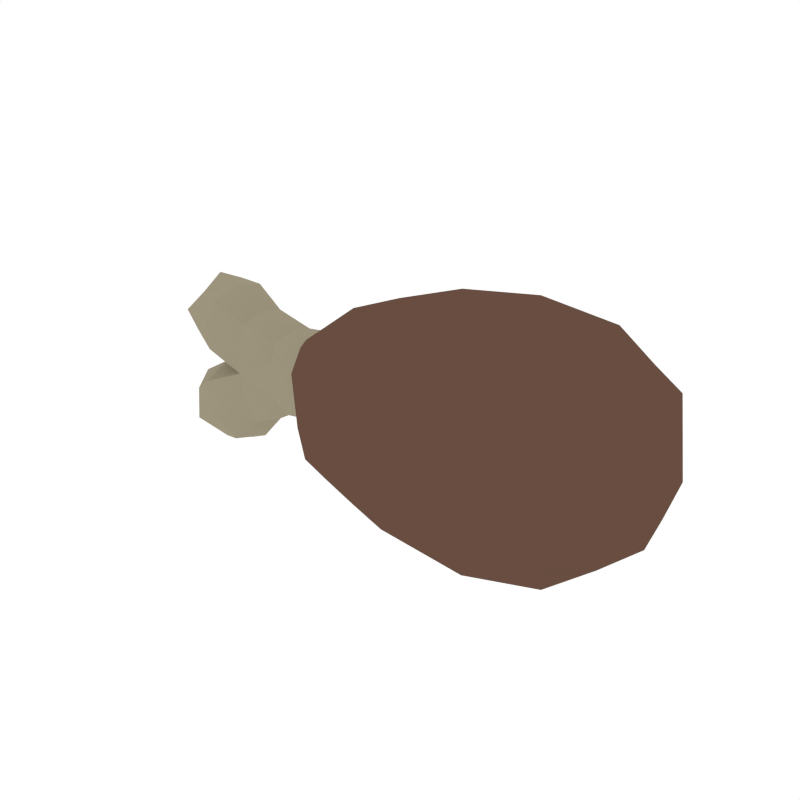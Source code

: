 # Source: ChickenLeg.blend  (saved by Blender 2.79.0; exported with 4.5.12 LTS)
import bpy
from mathutils import Matrix  # noqa: F401  (used for matrix-valued properties, if any)

bpy.ops.wm.read_factory_settings(use_empty=True)
scene = bpy.context.scene
scene.name = 'Scene'

# ---- collections
col_collection_1 = bpy.data.collections.new('Collection 1'); scene.collection.children.link(col_collection_1)

# ---- materials (node trees are filled in below, after node groups)
mat_brown = bpy.data.materials.new('Brown')
mat_brown.alpha_threshold = 0.0
mat_brown.diffuse_color = (0.1376, 0.07494, 0.05109, 1.0)
mat_brown.roughness = 0.5
mat_beige = bpy.data.materials.new('Beige')
mat_beige.alpha_threshold = 0.0
mat_beige.diffuse_color = (0.3424, 0.2998, 0.2114, 1.0)
mat_beige.roughness = 0.5

# ---- material node trees

# ---- world
world_world = bpy.data.worlds.new('World'); scene.world = world_world
world_world.color = (1.0, 1.0, 1.0)
world_world.use_sun_shadow = False
world_world.sun_shadow_jitter_overblur = 0.0
world_world.cycles.sampling_method = 'NONE'
world_world.cycles.sample_map_resolution = 256

# ---- meshes
me_cube_010 = bpy.data.meshes.new('Cube.010')
me_cube_010.from_pydata([(-0.504, 3.373e-09, -0.02771), (-0.3253, 0.06057, 0.01603), (-0.2089, 0.1149, -0.06084), (-0.3253, -0.06057, 0.01603), (-0.3143, 4.527e-09, -0.107), (-0.3289, 4.613e-09, 0.05705), (-0.318, -0.06057, -0.06601), (-0.2229, 3.332e-09, 0.09645), (-0.318, 0.06057, -0.06601), (-0.5214, 6.965e-09, -0.0625), (-0.562, 6.426e-10, 0.07332), (-0.4706, 2.9e-09, 0.1151), (-0.4873, 0.07951, 0.04369), (-0.4873, -0.07951, 0.04369), (-0.539, 7.23e-09, -0.1683), (-0.4206, 5.839e-09, -0.1992), (-0.471, 0.08993, -0.1308), (-0.471, -0.08993, -0.1308), (0.3241, -0.2032, -0.06593), (0.2831, -0.2032, 0.1146), (-0.2182, -0.1149, 0.04402), (-0.2089, -0.1149, -0.06084), (-0.2043, 3.221e-09, -0.1133), (-0.2182, 0.1149, 0.04402), (0.4382, -4.534e-09, 0.1088), (0.4511, -4.611e-09, -0.03667), (0.3446, -3.282e-09, -0.1562), (0.2831, 0.2032, 0.1146), (0.2626, -2.497e-09, 0.2049), (0.3241, 0.2032, -0.06593), (0.006107, 0.2073, -0.08909), (-0.05589, 1.299e-09, 0.1874), (-0.03522, 0.2073, 0.09521), (0.02677, 5.101e-10, -0.1812), (-0.03522, -0.2073, 0.09521), (0.006107, -0.2073, -0.08909), (-0.3829, 5.364e-09, -0.1501), (-0.4094, -0.06455, 0.02196), (-0.4085, 4.708e-09, 0.07691), (-0.3988, 0.06715, -0.09588), (-0.3152, 0.04543, -0.09678), (-0.328, 0.04543, 0.04679), (-0.2482, 0.0749, -0.05106), (-0.2449, 3.691e-09, -0.0886), (-0.2582, 3.77e-09, 0.06155), (-0.2482, -0.0749, -0.05106), (-0.3152, -0.04543, -0.09678), (-0.328, -0.04543, 0.04679), (-0.3988, -0.06715, -0.09588), (-0.4094, 0.06455, 0.02196), (-0.2549, 0.0749, 0.02401), (-0.2549, -0.0749, 0.02401), (-0.3216, -0.06057, -0.02499), (-0.2217, -0.08614, 0.08335), (-0.3216, 0.06057, -0.02499), (-0.4603, 5.386e-09, -0.04237), (-0.5433, -0.06987, 0.06591), (-0.5201, 9.562e-10, 0.1283), (-0.5433, 0.06987, 0.06591), (-0.5666, 1.576e-09, 0.003515), (-0.4999, -0.05963, -0.009858), (-0.4999, 0.05963, -0.009858), (-0.4748, 0.05963, 0.09723), (-0.4748, -0.05963, 0.09723), (-0.4614, 6.334e-09, -0.2176), (-0.522, 0.08288, -0.159), (-0.522, -0.08288, -0.159), (-0.5827, 7.713e-09, -0.1004), (-0.5088, 0.06744, -0.07958), (-0.5088, -0.06744, -0.07958), (-0.4332, -0.06744, -0.1821), (-0.4332, 0.06744, -0.1821), (-0.1432, 0.1643, -0.07897), (-0.1334, 2.4e-09, -0.1534), (-0.1723, 2.706e-09, 0.1442), (-0.1432, -0.1643, -0.07897), (-0.1626, 0.1643, 0.06983), (-0.1626, -0.1643, 0.06983), (0.3036, -0.2032, 0.02434), (-0.2217, 0.08614, 0.08335), (-0.2136, 0.1149, -0.008409), (-0.2054, 0.08614, -0.1002), (-0.2136, -0.1149, -0.008409), (-0.2054, -0.08614, -0.1002), (0.4193, 0.1305, -0.04398), (0.4277, -4.298e-09, -0.1029), (0.391, -4.005e-09, 0.1692), (0.4193, -0.1305, -0.04398), (0.3994, 0.1305, 0.1103), (0.3994, -0.1305, 0.1103), (0.4446, -4.572e-09, 0.03609), (-0.05072, -0.1555, 0.1643), (0.3395, -0.1524, -0.1336), (0.3395, 0.1524, -0.1336), (0.2677, 0.1524, 0.1823), (-0.01456, 0.2073, 0.003061), (-0.01456, -0.2073, 0.003061), (0.2677, -0.1524, 0.1823), (0.0216, -0.1555, -0.1582), (0.0216, 0.1555, -0.1582), (-0.05072, 0.1555, 0.1643), (0.3036, 0.2032, 0.02434), (0.1811, 0.2261, -0.08636), (0.09845, -5.494e-10, 0.2121), (0.126, 0.2261, 0.1126), (0.2087, -1.65e-09, -0.1859), (0.126, -0.2261, 0.1126), (0.1811, -0.2261, -0.08636), (-0.3869, -0.05036, -0.1365), (-0.4088, -0.04841, 0.06317), (-0.3869, 0.05036, -0.1365), (-0.4088, 0.04841, 0.06317), (-0.2457, -0.05618, -0.07922), (-0.2574, -0.05618, 0.05216), (-0.2457, 0.05618, -0.07922), (-0.2574, 0.05618, 0.05216), (-0.4197, -0.05694, -0.03914), (-0.4197, 0.05694, -0.03914), (-0.2515, 0.0749, -0.01353), (-0.2515, -0.0749, -0.01353), (-0.5429, -0.04872, 0.01655), (-0.5147, -0.04872, 0.1037), (-0.5147, 0.04872, 0.1037), (-0.5429, 0.04872, 0.01655), (-0.4707, 0.05682, -0.1929), (-0.4707, -0.05682, -0.1929), (-0.547, 0.05682, -0.1105), (-0.547, -0.05682, -0.1105), (-0.1529, 0.1643, -0.00457), (-0.1359, 0.1233, -0.1348), (-0.1359, -0.1233, -0.1348), (-0.1699, 0.1233, 0.1256), (-0.1699, -0.1233, 0.1256), (-0.1529, -0.1643, -0.00457), (0.4094, 0.1305, 0.03315), (0.4029, 0.1031, -0.09593), (0.4029, -0.1031, -0.09593), (0.361, 0.1031, 0.1577), (0.361, -0.1031, 0.1577), (0.4094, -0.1305, 0.03315), (0.1536, -0.2261, 0.01314), (0.1053, -0.1696, 0.1873), (0.2018, -0.1696, -0.161), (0.2018, 0.1696, -0.161), (0.1053, 0.1696, 0.1873), (0.1536, 0.2261, 0.01314)], [], [(0, 61, 117, 55), (0, 55, 116, 60), (0, 60, 120, 59), (0, 59, 123, 61), (1, 54, 117, 49), (1, 49, 111, 41), (1, 41, 115, 50), (1, 50, 118, 54), (2, 81, 114, 42), (2, 42, 118, 80), (2, 80, 128, 72), (2, 72, 129, 81), (3, 52, 119, 51), (3, 51, 113, 47), (3, 47, 109, 37), (3, 37, 116, 52), (4, 36, 110, 40), (4, 40, 114, 43), (4, 43, 112, 46), (4, 46, 108, 36), (5, 44, 115, 41), (5, 41, 111, 38), (5, 38, 109, 47), (5, 47, 113, 44), (6, 46, 112, 45), (6, 45, 119, 52), (6, 52, 116, 48), (6, 48, 108, 46), (7, 79, 115, 44), (7, 44, 113, 53), (7, 53, 132, 74), (7, 74, 131, 79), (8, 40, 110, 39), (8, 39, 117, 54), (8, 54, 118, 42), (8, 42, 114, 40), (9, 69, 116, 55), (9, 55, 117, 68), (9, 68, 126, 67), (9, 67, 127, 69), (10, 59, 120, 56), (10, 56, 121, 57), (10, 57, 122, 58), (10, 58, 123, 59), (11, 63, 109, 38), (11, 38, 111, 62), (11, 62, 122, 57), (11, 57, 121, 63), (12, 62, 111, 49), (12, 49, 117, 61), (12, 61, 123, 58), (12, 58, 122, 62), (13, 60, 116, 37), (13, 37, 109, 63), (13, 63, 121, 56), (13, 56, 120, 60), (14, 64, 125, 66), (14, 66, 127, 67), (14, 67, 126, 65), (14, 65, 124, 64), (15, 71, 110, 36), (15, 36, 108, 70), (15, 70, 125, 64), (15, 64, 124, 71), (16, 68, 117, 39), (16, 39, 110, 71), (16, 71, 124, 65), (16, 65, 126, 68), (17, 70, 108, 48), (17, 48, 116, 69), (17, 69, 127, 66), (17, 66, 125, 70), (18, 78, 140, 107), (18, 107, 142, 92), (18, 92, 136, 87), (18, 87, 139, 78), (19, 97, 141, 106), (19, 106, 140, 78), (19, 78, 139, 89), (19, 89, 138, 97), (20, 53, 113, 51), (20, 51, 119, 82), (20, 82, 133, 77), (20, 77, 132, 53), (21, 82, 119, 45), (21, 45, 112, 83), (21, 83, 130, 75), (21, 75, 133, 82), (22, 83, 112, 43), (22, 43, 114, 81), (22, 81, 129, 73), (22, 73, 130, 83), (23, 80, 118, 50), (23, 50, 115, 79), (23, 79, 131, 76), (23, 76, 128, 80), (24, 90, 134, 88), (24, 88, 137, 86), (24, 86, 138, 89), (24, 89, 139, 90), (25, 85, 135, 84), (25, 84, 134, 90), (25, 90, 139, 87), (25, 87, 136, 85), (26, 92, 142, 105), (26, 105, 143, 93), (26, 93, 135, 85), (26, 85, 136, 92), (27, 101, 145, 104), (27, 104, 144, 94), (27, 94, 137, 88), (27, 88, 134, 101), (28, 94, 144, 103), (28, 103, 141, 97), (28, 97, 138, 86), (28, 86, 137, 94), (29, 93, 143, 102), (29, 102, 145, 101), (29, 101, 134, 84), (29, 84, 135, 93), (30, 99, 129, 72), (30, 72, 128, 95), (30, 95, 145, 102), (30, 102, 143, 99), (31, 100, 131, 74), (31, 74, 132, 91), (31, 91, 141, 103), (31, 103, 144, 100), (32, 95, 128, 76), (32, 76, 131, 100), (32, 100, 144, 104), (32, 104, 145, 95), (33, 98, 130, 73), (33, 73, 129, 99), (33, 99, 143, 105), (33, 105, 142, 98), (34, 91, 132, 77), (34, 77, 133, 96), (34, 96, 140, 106), (34, 106, 141, 91), (35, 96, 133, 75), (35, 75, 130, 98), (35, 98, 142, 107), (35, 107, 140, 96)])
me_cube_010.polygons.foreach_set('material_index', [1, 1, 1, 1, 1, 1, 1, 1, 0, 0, 0, 0, 1, 1, 1, 1, 1, 1, 1, 1, 1, 1, 1, 1, 1, 1, 1, 1, 0, 0, 0, 0, 1, 1, 1, 1, 1, 1, 1, 1, 1, 1, 1, 1, 1, 1, 1, 1, 1, 1, 1, 1, 1, 1, 1, 1, 1, 1, 1, 1, 1, 1, 1, 1, 1, 1, 1, 1, 1, 1, 1, 1, 0, 0, 0, 0, 0, 0, 0, 0, 0, 0, 0, 0, 0, 0, 0, 0, 0, 0, 0, 0, 0, 0, 0, 0, 0, 0, 0, 0, 0, 0, 0, 0, 0, 0, 0, 0, 0, 0, 0, 0, 0, 0, 0, 0, 0, 0, 0, 0, 0, 0, 0, 0, 0, 0, 0, 0, 0, 0, 0, 0, 0, 0, 0, 0, 0, 0, 0, 0, 0, 0, 0, 0])
me_cube_010.materials.append(mat_brown)
me_cube_010.materials.append(mat_beige)
me_cube_010.use_remesh_preserve_volume = False
me_cube_010.use_remesh_preserve_attributes = False
me_cube_010.use_mirror_vertex_groups = False
me_cube_010.update()

# ---- objects
ob_chickenleg = bpy.data.objects.new('ChickenLeg', me_cube_010)

# ---- transforms, parenting, visibility, modifiers, constraints
ob_chickenleg.location = (0.0, 0.0, 0.0)
ob_chickenleg.lineart.crease_threshold = 0.0

# ---- collection membership
col_collection_1.objects.link(ob_chickenleg)

# ---- scene / render settings (as saved in the file)
scene.frame_start = 1; scene.frame_end = 250; scene.frame_set(0)
scene.render.engine = 'CYCLES'
scene.render.resolution_x = 1000
scene.render.resolution_y = 1000
scene.render.dither_intensity = 0.0
scene.cycles.samples = 200
scene.cycles.sampling_pattern = 'TABULATED_SOBOL'
scene.cycles.light_sampling_threshold = 0.0
scene.cycles.use_adaptive_sampling = False
scene.cycles.use_light_tree = False
scene.cycles.caustics_reflective = False
scene.cycles.caustics_refractive = False
scene.cycles.blur_glossy = 0.0
scene.cycles.max_bounces = 2
scene.cycles.pixel_filter_type = 'GAUSSIAN'
scene.cycles.sample_clamp_indirect = 0.0
scene.view_settings.view_transform = 'Standard'
bpy.context.view_layer.update()

# ---- added for rendering (the .blend has no active camera): camera
cam_auto = bpy.data.cameras.new('AutoCamera')
cam_auto.lens = 50.0
cam_auto.sensor_width = 36.0
cam_auto.clip_end = 1000.0
ob_auto_camera = bpy.data.objects.new('AutoCamera', cam_auto)
scene.collection.objects.link(ob_auto_camera)
ob_auto_camera.location = (1.0513, -1.3405, 0.890964)
ob_auto_camera.rotation_euler = (1.09748, -7.21219e-08, 0.694738)
scene.camera = ob_auto_camera
bpy.context.view_layer.update()
